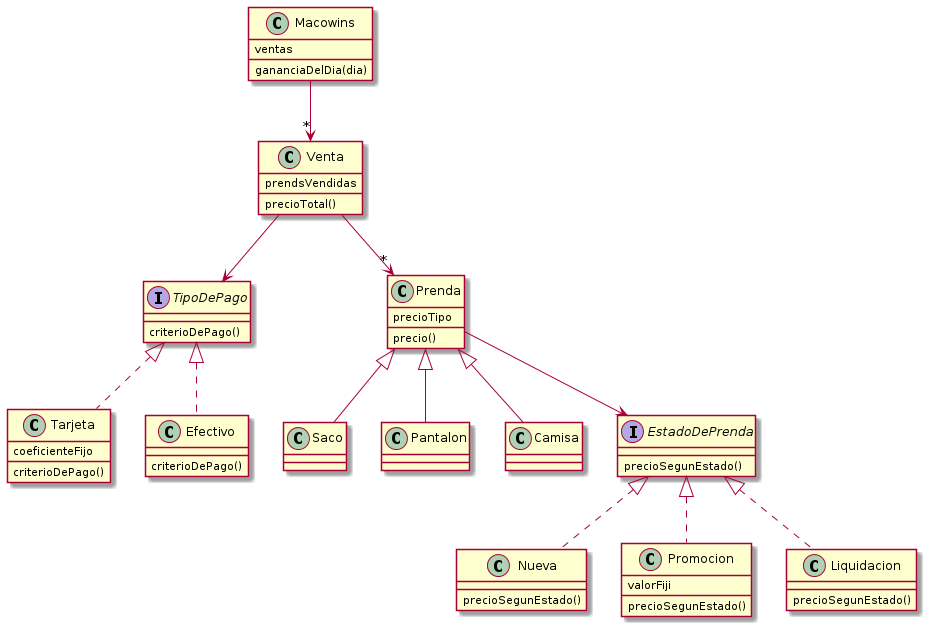

The diagram above was rendered by PlantUML. Its source (embedded in the PNG):
@startuml
class Macowins{
  ventas 
  gananciaDelDia(dia)
  }
  
class Venta{
  prendsVendidas
  precioTotal()
}

interface TipoDePago{
  criterioDePago()
  }

class Tarjeta{
  coeficienteFijo
  criterioDePago()
}

class Efectivo{
  criterioDePago()
}

class Prenda{
  precioTipo
  precio()
  }

class Saco{
  }

class Pantalon{
  }

class Camisa{
  }

interface EstadoDePrenda{
  precioSegunEstado()
  }

class Nueva{
  precioSegunEstado()
  }

class Promocion{
  valorFiji
  precioSegunEstado()
  }

class Liquidacion{
  precioSegunEstado()
  }

Macowins -->"*" Venta 
Venta -->"*" Prenda
Venta -->  TipoDePago 
TipoDePago <|.. Tarjeta
TipoDePago <|.. Efectivo
Prenda ^-- Saco
Prenda ^-- Pantalon 
Prenda ^-- Camisa
Prenda -->EstadoDePrenda
EstadoDePrenda <|.. Nueva
EstadoDePrenda <|.. Promocion
EstadoDePrenda <|.. Liquidacion
@enduml